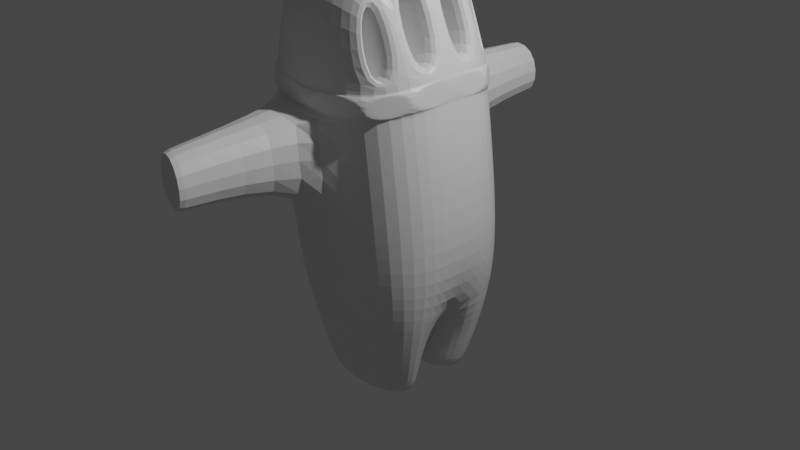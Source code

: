 # Source: Charachterwitharms.blend  (saved by Blender 2.93.21; exported with 4.5.12 LTS)
import bpy
from mathutils import Matrix  # noqa: F401  (used for matrix-valued properties, if any)

bpy.ops.wm.read_factory_settings(use_empty=True)
scene = bpy.context.scene
scene.name = 'Scene'

# ---- collections
col_collection = bpy.data.collections.new('Collection'); scene.collection.children.link(col_collection)

# ---- materials (node trees are filled in below, after node groups)
mat_material = bpy.data.materials.new('Material')
mat_material.alpha_threshold = 0.0
mat_material.use_transparent_shadow = False
mat_material.line_color = (0.0, 0.0, 0.0, 1.0)

# ---- material node trees
mat_material.use_nodes = True; mat_material.node_tree.nodes.clear()
_N = mat_material.node_tree.nodes; _L = mat_material.node_tree.links
n0 = _N.new('ShaderNodeOutputMaterial'); n0.name = 'Material Output'; n0.location = (300, 300)
n1 = _N.new('ShaderNodeBsdfPrincipled'); n1.name = 'Principled BSDF'; n1.location = (10, 300)
n1.distribution = 'GGX'
n1.subsurface_method = 'BURLEY'
n1.inputs[2].default_value = 0.4
n1.inputs[3].default_value = 1.45
n1.inputs[27].default_value = (0.0, 0.0, 0.0, 1.0)
n1.inputs[28].default_value = 1.0
_L.new(n1.outputs[0], n0.inputs[0])
n0.is_active_output = True

# ---- world
world_world = bpy.data.worlds.new('World'); scene.world = world_world
world_world.use_nodes = True; world_world.node_tree.nodes.clear()
_N = world_world.node_tree.nodes; _L = world_world.node_tree.links
n0 = _N.new('ShaderNodeOutputWorld'); n0.name = 'World Output'; n0.location = (300, 300)
n1 = _N.new('ShaderNodeBackground'); n1.name = 'Background'; n1.location = (10, 300)
n1.inputs[0].default_value = (0.05088, 0.05088, 0.05088, 1.0)
_L.new(n1.outputs[0], n0.inputs[0])
n0.is_active_output = True
world_world.color = (0.05088, 0.05088, 0.05088)
world_world.use_sun_shadow = False
world_world.sun_shadow_jitter_overblur = 0.0

# ---- cameras
cam_camera = bpy.data.cameras.new('Camera')
cam_camera.clip_end = 100.0
cam_camera.ortho_scale = 7.314

# ---- lights
light_light = bpy.data.lights.new('Light', 'POINT')
light_light.transmission_factor = 0.0
light_light.energy = 1000.0
light_light.shadow_soft_size = 0.1
light_light.shadow_maximum_resolution = 0.006
light_light.use_absolute_resolution = True

# ---- meshes
me_cube = bpy.data.meshes.new('Cube')
me_cube.from_pydata([(0.2435, 0.6783, 2.382), (0.6121, 0.7843, -0.6451), (0.2435, -0.8217, 2.382), (0.6121, -0.7845, -0.6451), (-0.7565, 0.6783, 2.382), (-0.6406, 0.7843, -0.6451), (-0.7565, -0.8217, 2.382), (-0.6406, -0.7845, -0.6451), (-0.782, -3.895e-05, -0.7249), (0.3478, -0.0377, 2.735), (-0.9856, -0.0377, 2.735), (0.7665, -3.896e-05, -0.7249), (0.5599, 0.8147, 0.567), (-0.6694, -2.344, 0.6776), (0.5599, -0.8519, 0.567), (-0.6799, 2.258, 0.666), (0.8821, -0.007811, 0.5963), (-1.118, -0.007811, 0.5963), (-0.4652, -0.1515, -1.543), (0.4652, -0.1515, -1.543), (0.4652, -0.5886, -1.543), (-0.4652, -0.5886, -1.543), (-0.4652, 0.5886, -1.543), (0.4652, 0.5886, -1.543), (0.4652, 0.1515, -1.543), (-0.4652, 0.1515, -1.543), (0.3187, -0.1973, -1.697), (-0.3187, -0.1973, -1.697), (-0.3187, -0.4907, -1.697), (0.3187, -0.4907, -1.697), (0.3187, 0.4907, -1.697), (-0.3187, 0.4907, -1.697), (-0.3187, 0.1973, -1.697), (0.3187, 0.1973, -1.697), (-0.8977, -0.4567, -0.6497), (-0.01425, 0.9007, -0.6451), (0.6144, 0.8247, -0.1434), (-0.8281, -0.8711, 1.604), (0.6144, -0.8297, -0.1434), (-0.7088, 0.8247, -0.1434), (-0.2634, -0.887, 2.525), (0.3416, -0.5232, 2.644), (-0.01425, -0.9008, -0.6451), (-0.9346, 0.4136, 2.644), (-0.2634, 0.7225, 2.525), (0.8705, 0.4566, -0.6497), (-0.8977, 0.4566, -0.6497), (0.3416, 0.4136, 2.644), (-0.9346, -0.5232, 2.644), (0.8705, -0.4567, -0.6497), (0.9338, -0.001143, -0.1443), (-0.001056, -5.289e-06, -0.9293), (-1.03, -0.001143, -0.1443), (-0.3539, -0.04329, 3.11), (0.4482, 0.767, 1.604), (-0.7088, -0.8297, -0.1434), (0.4482, -0.8711, 1.604), (-0.8281, 0.767, 1.604), (0.7346, -0.02278, 1.717), (-1.182, -0.02278, 1.717), (-1.072, -0.491, 0.5853), (0.8446, 0.4673, 0.5853), (-0.2107, 2.344, 0.6609), (0.8446, -0.491, 0.5853), (-1.072, 0.4673, 0.5853), (-0.2226, -2.428, 0.6728), (0.0, -0.06952, -1.543), (-0.6397, -0.37, -1.543), (0.6397, -0.37, -1.543), (0.0, -0.6705, -1.543), (-0.5625, -0.1435, -1.161), (0.5608, -0.1435, -1.161), (0.544, -0.6865, -1.15), (-0.5476, -0.6865, -1.15), (0.0, 0.6705, -1.543), (-0.6397, 0.37, -1.543), (0.6397, 0.37, -1.543), (7.451e-09, 0.06952, -1.543), (-0.5476, 0.6865, -1.15), (0.544, 0.6865, -1.15), (0.5608, 0.1435, -1.161), (-0.5625, 0.1435, -1.161), (2.794e-09, -0.1652, -1.693), (-0.3885, -0.344, -1.693), (0.3885, -0.344, -1.693), (5.122e-09, -0.5229, -1.693), (2.794e-09, 0.5229, -1.693), (-0.3885, 0.344, -1.693), (0.3885, 0.344, -1.693), (-5.122e-09, 0.1652, -1.693), (-0.4118, -0.5374, -1.69), (0.4118, -0.5374, -1.69), (-0.4118, -0.1572, -1.69), (0.4118, 0.1572, -1.69), (0.4118, 0.5374, -1.69), (-0.4118, 0.5374, -1.69), (0.4118, -0.1572, -1.69), (-0.4118, 0.1572, -1.69), (-0.3268, -0.5371, 2.996), (-0.1834, -0.9991, 1.599), (-1.129, 0.4422, 1.677), (-0.5666, -0.3473, -1.69), (0.7072, -0.5107, 1.677), (-0.1834, 0.879, 1.599), (0.7072, 0.4422, 1.677), (-2.794e-09, -0.6088, -1.69), (-1.129, -0.5107, 1.677), (-0.3268, 0.4104, 2.996), (-0.9963, -0.4776, -0.1422), (0.9005, 0.4743, -0.1422), (-0.04685, 0.9483, -0.1443), (0.9005, -0.4776, -0.1422), (-0.9963, 0.4743, -0.1422), (-0.04685, -0.954, -0.1443), (-0.000264, -0.05074, -1.18), (0.7528, -0.4186, -1.151), (-0.001782, -0.7857, -1.15), (-0.7561, -0.4186, -1.151), (-0.001782, 0.7856, -1.15), (0.7528, 0.4185, -1.151), (-0.000264, 0.05074, -1.18), (-0.7561, 0.4185, -1.151), (1.397e-09, -0.344, -1.685), (1.024e-08, 0.344, -1.685), (0.5666, 0.3473, -1.69), (2.794e-09, 0.6088, -1.69), (0.5666, -0.3473, -1.69), (-1.397e-09, 0.08571, -1.69), (6.985e-09, -0.08571, -1.69), (-0.5666, 0.3473, -1.69), (0.6772, -0.1642, 1.837), (0.3961, -0.175, 2.576), (0.3938, -0.3821, 2.538), (0.6652, -0.3729, 1.82), (0.5839, -0.63, 1.788), (0.3511, -0.6334, 2.385), (0.3407, -0.7115, 2.329), (0.4856, -0.7444, 1.76), (0.4935, 0.6387, 1.762), (0.3466, 0.5762, 2.333), (0.3518, 0.5296, 2.368), (0.5767, 0.5505, 1.786), (0.6657, 0.2985, 1.821), (0.3942, 0.2772, 2.539), (0.3965, 0.1042, 2.573), (0.6765, 0.115, 1.836), (-0.1687, -0.184, 2.367), (0.1124, -0.1732, 1.627), (0.1004, -0.3819, 1.61), (-0.171, -0.3911, 2.328), (-0.2137, -0.6424, 2.176), (0.01911, -0.639, 1.578), (-0.07918, -0.7534, 1.55), (-0.2241, -0.7205, 2.119), (-0.2182, 0.5672, 2.123), (-0.07127, 0.6297, 1.552), (0.01187, 0.5415, 1.576), (-0.213, 0.5206, 2.158), (-0.1706, 0.2682, 2.329), (0.1009, 0.2895, 1.611), (0.1117, 0.106, 1.627), (-0.1683, 0.09518, 2.364), (-0.04617, -0.1821, 2.412), (0.235, -0.1712, 1.673), (0.2229, -0.3799, 1.656), (-0.04841, -0.3892, 2.373), (-0.09109, -0.6404, 2.221), (0.1417, -0.6371, 1.624), (0.0434, -0.7514, 1.595), (-0.1015, -0.7185, 2.165), (-0.09559, 0.5691, 2.168), (0.0513, 0.6317, 1.597), (0.1344, 0.5434, 1.622), (-0.09046, 0.5226, 2.203), (-0.04801, 0.2702, 2.374), (0.2234, 0.2915, 1.657), (0.2343, 0.1079, 1.672), (-0.04574, 0.09713, 2.409), (-0.7004, -2.354, 1.269), (0.4721, 0.7773, 1.382), (0.4721, -0.867, 1.382), (-0.7124, 2.23, 1.281), (0.7662, -0.01957, 1.477), (-1.168, -0.01957, 1.477), (-0.268, -2.44, 1.265), (-1.117, 0.4476, 1.443), (0.7366, -0.5065, 1.443), (-0.2576, 2.309, 1.277), (0.7366, 0.4476, 1.443), (-1.117, -0.5065, 1.443), (-0.8164, -0.867, 1.382), (-0.8281, -0.8711, 1.604), (0.4482, -0.8711, 1.604), (-0.1834, -0.9991, 1.599), (-0.1663, -0.9949, 1.376), (-1.182, -0.02278, 1.717), (-1.129, 0.4422, 1.677), (-0.8281, 0.767, 1.604), (-1.117, 0.4476, 1.443), (0.7346, -0.02278, 1.717), (0.7072, -0.5107, 1.677), (0.7366, -0.5065, 1.443), (-0.1834, 0.879, 1.599), (0.4482, 0.767, 1.604), (-0.1663, 0.8914, 1.376), (0.7072, 0.4422, 1.677), (0.7366, 0.4476, 1.443), (-1.129, -0.5107, 1.677), (-1.117, -0.5065, 1.443), (0.4721, 0.7773, 1.382), (0.4721, -0.867, 1.382), (-0.8164, 0.7773, 1.382), (0.7662, -0.01957, 1.477), (-1.168, -0.01957, 1.477), (0.4721, -0.867, 1.382), (0.4482, -0.8711, 1.604), (-0.1834, -0.9991, 1.599), (-0.1663, -0.9949, 1.376), (-0.1663, -0.9949, 1.376), (-0.1834, -0.9991, 1.599), (-0.8281, -0.8711, 1.604), (-0.8164, -0.867, 1.382), (-1.168, -0.01957, 1.477), (-1.182, -0.02278, 1.717), (-1.129, 0.4422, 1.677), (-1.117, 0.4476, 1.443), (-1.117, 0.4476, 1.443), (-1.129, 0.4422, 1.677), (-0.8281, 0.767, 1.604), (-0.8164, 0.7773, 1.382), (0.7662, -0.01957, 1.477), (0.7346, -0.02278, 1.717), (0.7072, -0.5107, 1.677), (0.7366, -0.5065, 1.443), (0.7366, -0.5065, 1.443), (0.7072, -0.5107, 1.677), (0.4482, -0.8711, 1.604), (0.4721, -0.867, 1.382), (-0.8164, 0.7773, 1.382), (-0.8281, 0.767, 1.604), (-0.1834, 0.879, 1.599), (-0.1663, 0.8914, 1.376), (-0.1663, 0.8914, 1.376), (-0.1834, 0.879, 1.599), (0.4482, 0.767, 1.604), (0.4721, 0.7773, 1.382), (0.4721, 0.7773, 1.382), (0.4482, 0.767, 1.604), (0.7072, 0.4422, 1.677), (0.7366, 0.4476, 1.443), (0.7366, 0.4476, 1.443), (0.7072, 0.4422, 1.677), (0.7346, -0.02278, 1.717), (0.7662, -0.01957, 1.477), (-0.8164, -0.867, 1.382), (-0.8281, -0.8711, 1.604), (-1.129, -0.5107, 1.677), (-1.117, -0.5065, 1.443), (-1.117, -0.5065, 1.443), (-1.129, -0.5107, 1.677), (-1.182, -0.02278, 1.717), (-1.168, -0.01957, 1.477), (-0.104, -0.9796, 0.5597), (-0.7734, -0.8519, 0.567), (-0.8164, -0.867, 1.382), (-0.1663, -0.9949, 1.376), (-0.2047, -2.336, 0.6756), (-0.6515, -2.252, 0.6805), (-0.6825, -2.262, 1.272), (-0.2501, -2.348, 1.268), (-0.8164, 0.7773, 1.382), (-0.7734, 0.8147, 0.567), (-0.104, 0.9371, 0.5597), (-0.1663, 0.8914, 1.376), (-0.7124, 2.23, 1.281), (-0.6799, 2.258, 0.666), (-0.2107, 2.344, 0.6609), (-0.2576, 2.309, 1.277), (-0.72, 2.273, 1.282), (-0.6875, 2.3, 0.6677), (-0.2183, 2.387, 0.6626), (-0.2653, 2.352, 1.279)], [], [(9, 53, 98, 41), (53, 10, 48, 98), (98, 48, 6, 40), (41, 98, 40, 2), (189, 264, 190, 208), (56, 2, 40, 99), (99, 40, 6, 37), (103, 54, 203, 202), (270, 185, 198, 211), (59, 10, 43, 100), (100, 43, 4, 57), (183, 189, 208, 213), (21, 67, 101, 90), (67, 18, 92, 101), (101, 92, 27, 83), (90, 101, 83, 28), (186, 182, 212, 201), (139, 140, 157, 154), (132, 133, 148, 149), (99, 37, 191, 193), (57, 103, 202, 197), (57, 4, 44, 103), (103, 44, 0, 54), (180, 186, 201, 210), (106, 59, 195, 207), (145, 142, 159, 160), (135, 136, 153, 150), (273, 270, 211, 204), (20, 69, 105, 91), (69, 21, 90, 105), (105, 90, 28, 85), (91, 105, 85, 29), (56, 99, 193, 192), (37, 6, 48, 106), (106, 48, 10, 59), (104, 58, 199, 205), (0, 44, 107, 47), (44, 4, 43, 107), (107, 43, 10, 53), (47, 107, 53, 9), (7, 55, 108, 34), (55, 263, 60, 108), (108, 60, 17, 52), (34, 108, 52, 8), (1, 36, 109, 45), (36, 12, 61, 109), (109, 61, 16, 50), (45, 109, 50, 11), (5, 39, 110, 35), (39, 271, 272, 110), (110, 272, 12, 36), (35, 110, 36, 1), (11, 50, 111, 49), (50, 16, 63, 111), (111, 63, 14, 38), (49, 111, 38, 3), (8, 52, 112, 46), (52, 17, 64, 112), (112, 64, 271, 39), (46, 112, 39, 5), (3, 38, 113, 42), (38, 14, 262, 113), (113, 262, 263, 55), (42, 113, 55, 7), (8, 51, 114, 70), (51, 11, 71, 114), (114, 71, 19, 66), (70, 114, 66, 18), (11, 49, 115, 71), (49, 3, 72, 115), (115, 72, 20, 68), (71, 115, 68, 19), (3, 42, 116, 72), (42, 7, 73, 116), (116, 73, 21, 69), (72, 116, 69, 20), (7, 34, 117, 73), (34, 8, 70, 117), (117, 70, 18, 67), (73, 117, 67, 21), (5, 35, 118, 78), (35, 1, 79, 118), (118, 79, 23, 74), (78, 118, 74, 22), (1, 45, 119, 79), (45, 11, 80, 119), (119, 80, 24, 76), (79, 119, 76, 23), (11, 51, 120, 80), (51, 8, 81, 120), (120, 81, 25, 77), (80, 120, 77, 24), (8, 46, 121, 81), (46, 5, 78, 121), (121, 78, 22, 75), (81, 121, 75, 25), (27, 82, 122, 83), (82, 26, 84, 122), (122, 84, 29, 85), (83, 122, 85, 28), (31, 86, 123, 87), (86, 30, 88, 123), (123, 88, 33, 89), (87, 123, 89, 32), (23, 76, 124, 94), (76, 24, 93, 124), (124, 93, 33, 88), (94, 124, 88, 30), (22, 74, 125, 95), (74, 23, 94, 125), (125, 94, 30, 86), (95, 125, 86, 31), (19, 68, 126, 96), (68, 20, 91, 126), (126, 91, 29, 84), (96, 126, 84, 26), (24, 77, 127, 93), (77, 25, 97, 127), (127, 97, 32, 89), (93, 127, 89, 33), (18, 66, 128, 92), (66, 19, 96, 128), (128, 96, 26, 82), (92, 128, 82, 27), (25, 75, 129, 97), (75, 22, 95, 129), (129, 95, 31, 87), (97, 129, 87, 32), (58, 9, 131, 130), (9, 41, 132, 131), (41, 102, 133, 132), (102, 58, 130, 133), (102, 41, 135, 134), (41, 2, 136, 135), (2, 56, 137, 136), (56, 102, 134, 137), (54, 0, 139, 138), (0, 47, 140, 139), (47, 104, 141, 140), (104, 54, 138, 141), (104, 47, 143, 142), (47, 9, 144, 143), (9, 58, 145, 144), (58, 104, 142, 145), (156, 155, 171, 172), (148, 147, 163, 164), (155, 154, 170, 171), (161, 160, 176, 177), (136, 137, 152, 153), (143, 144, 161, 158), (140, 141, 156, 157), (144, 145, 160, 161), (130, 131, 146, 147), (134, 135, 150, 151), (133, 130, 147, 148), (138, 139, 154, 155), (137, 134, 151, 152), (142, 143, 158, 159), (131, 132, 149, 146), (141, 138, 155, 156), (163, 162, 165, 164), (167, 166, 169, 168), (171, 170, 173, 172), (175, 174, 177, 176), (146, 149, 165, 162), (154, 157, 173, 170), (149, 148, 164, 165), (157, 156, 172, 173), (151, 150, 166, 167), (159, 158, 174, 175), (152, 151, 167, 168), (160, 159, 175, 176), (150, 153, 169, 166), (158, 161, 177, 174), (153, 152, 168, 169), (147, 146, 162, 163), (60, 189, 183, 17), (263, 264, 189, 60), (61, 188, 182, 16), (12, 179, 188, 61), (272, 273, 179, 12), (181, 187, 277, 274), (63, 186, 180, 14), (16, 182, 186, 63), (64, 185, 270, 271), (17, 183, 185, 64), (65, 184, 269, 266), (14, 180, 265, 262), (214, 215, 216, 217), (218, 219, 220, 221), (222, 223, 224, 225), (226, 227, 228, 229), (230, 231, 232, 233), (234, 235, 236, 237), (238, 239, 240, 241), (242, 243, 244, 245), (246, 247, 248, 249), (250, 251, 252, 253), (254, 255, 256, 257), (258, 259, 260, 261), (59, 100, 196, 195), (185, 183, 213, 198), (182, 188, 206, 212), (58, 102, 200, 199), (264, 265, 194, 190), (54, 104, 205, 203), (188, 179, 209, 206), (37, 106, 207, 191), (100, 57, 197, 196), (265, 180, 210, 194), (179, 273, 204, 209), (102, 56, 192, 200), (210, 192, 215, 214), (192, 193, 216, 215), (193, 194, 217, 216), (194, 210, 214, 217), (194, 193, 219, 218), (193, 191, 220, 219), (191, 190, 221, 220), (190, 194, 218, 221), (213, 195, 223, 222), (195, 196, 224, 223), (196, 198, 225, 224), (198, 213, 222, 225), (198, 196, 227, 226), (196, 197, 228, 227), (197, 211, 229, 228), (211, 198, 226, 229), (212, 199, 231, 230), (199, 200, 232, 231), (200, 201, 233, 232), (201, 212, 230, 233), (201, 200, 235, 234), (200, 192, 236, 235), (192, 210, 237, 236), (210, 201, 234, 237), (211, 197, 239, 238), (197, 202, 240, 239), (202, 204, 241, 240), (204, 211, 238, 241), (204, 202, 243, 242), (202, 203, 244, 243), (203, 209, 245, 244), (209, 204, 242, 245), (209, 203, 247, 246), (203, 205, 248, 247), (205, 206, 249, 248), (206, 209, 246, 249), (206, 205, 251, 250), (205, 199, 252, 251), (199, 212, 253, 252), (212, 206, 250, 253), (190, 191, 255, 254), (191, 207, 256, 255), (207, 208, 257, 256), (208, 190, 254, 257), (208, 207, 259, 258), (207, 195, 260, 259), (195, 213, 261, 260), (213, 208, 258, 261), (65, 13, 263, 262), (13, 178, 264, 263), (184, 65, 262, 265), (178, 184, 265, 264), (266, 269, 268, 267), (13, 65, 266, 267), (184, 178, 268, 269), (178, 13, 267, 268), (181, 15, 271, 270), (15, 62, 272, 271), (62, 187, 273, 272), (187, 181, 270, 273), (277, 276, 280, 281), (62, 15, 275, 276), (187, 62, 276, 277), (15, 181, 274, 275), (279, 278, 281, 280), (275, 274, 278, 279), (274, 277, 281, 278), (276, 275, 279, 280)])
_uv = me_cube.uv_layers.new(name='UVMap')
_uv.uv.foreach_set('vector', [0.6337, 0.625, 0.7511, 0.625, 0.7509, 0.6875, 0.633, 0.6879, 0.7511, 0.625, 0.875, 0.625, 0.875, 0.6875, 0.7509, 0.6875, 0.7509, 0.6875, 0.875, 0.6875, 0.875, 0.75, 0.75, 0.75, 0.633, 0.6879, 0.7509, 0.6875, 0.75, 0.75, 0.625, 0.75, 0.5116, 0.0625, 0.5049, 0.0, 0.5049, 0.0, 0.5116, 0.0625, 0.5293, 0.7691, 0.625, 0.75, 0.625, 0.875, 0.5286, 0.8772, 0.5286, 0.8772, 0.625, 0.875, 0.625, 1.0, 0.5261, 1.0, 0.5291, 0.375, 0.5293, 0.4809, 0.5293, 0.4809, 0.5291, 0.375, 0.5124, 0.2695, 0.5124, 0.1898, 0.5124, 0.1898, 0.5124, 0.2695, 0.5291, 0.125, 0.625, 0.125, 0.625, 0.1875, 0.5291, 0.1897, 0.5291, 0.1897, 0.625, 0.1875, 0.625, 0.25, 0.5291, 0.2691, 0.5124, 0.125, 0.5116, 0.0625, 0.5116, 0.0625, 0.5124, 0.125, 0.1718, 0.7241, 0.1424, 0.6875, 0.1481, 0.6875, 0.176, 0.7216, 0.1424, 0.6875, 0.1718, 0.6509, 0.176, 0.6534, 0.1481, 0.6875, 0.1481, 0.6875, 0.176, 0.6534, 0.1921, 0.6608, 0.1794, 0.6875, 0.176, 0.7216, 0.1481, 0.6875, 0.1794, 0.6875, 0.1921, 0.7142, 0.5132, 0.6898, 0.5133, 0.625, 0.5133, 0.625, 0.5132, 0.6898, 0.61, 0.5255, 0.6116, 0.5345, 0.6116, 0.5345, 0.61, 0.5255, 0.6193, 0.67, 0.5438, 0.671, 0.5438, 0.671, 0.6193, 0.67, 0.5286, 0.8772, 0.5261, 1.0, 0.5261, 1.0, 0.5286, 0.8772, 0.5291, 0.2691, 0.5291, 0.375, 0.5291, 0.375, 0.5291, 0.2691, 0.5291, 0.2691, 0.625, 0.25, 0.625, 0.375, 0.5291, 0.375, 0.5291, 0.375, 0.625, 0.375, 0.625, 0.5, 0.5293, 0.4809, 0.5126, 0.7695, 0.5132, 0.6898, 0.5132, 0.6898, 0.5126, 0.7695, 0.5286, 0.0625, 0.5291, 0.125, 0.5291, 0.125, 0.5286, 0.0625, 0.5437, 0.6056, 0.5438, 0.58, 0.5438, 0.58, 0.5437, 0.6056, 0.6128, 0.7129, 0.6103, 0.7273, 0.6103, 0.7273, 0.6128, 0.7129, 0.5124, 0.375, 0.5124, 0.2695, 0.5124, 0.2695, 0.5124, 0.375, 0.3282, 0.7241, 0.25, 0.7378, 0.25, 0.7345, 0.324, 0.7216, 0.25, 0.7378, 0.1718, 0.7241, 0.176, 0.7216, 0.25, 0.7345, 0.25, 0.7345, 0.176, 0.7216, 0.1921, 0.7142, 0.25, 0.72, 0.324, 0.7216, 0.25, 0.7345, 0.25, 0.72, 0.3079, 0.7142, 0.5293, 0.7691, 0.5286, 0.8772, 0.5286, 0.8772, 0.5293, 0.7691, 0.5261, 0.0, 0.625, 0.0, 0.625, 0.0625, 0.5286, 0.0625, 0.5286, 0.0625, 0.625, 0.0625, 0.625, 0.125, 0.5291, 0.125, 0.53, 0.5603, 0.5302, 0.625, 0.5302, 0.625, 0.53, 0.5603, 0.625, 0.5, 0.75, 0.5, 0.7509, 0.5625, 0.633, 0.5621, 0.75, 0.5, 0.875, 0.5, 0.875, 0.5625, 0.7509, 0.5625, 0.7509, 0.5625, 0.875, 0.5625, 0.875, 0.625, 0.7511, 0.625, 0.633, 0.5621, 0.7509, 0.5625, 0.7511, 0.625, 0.6337, 0.625, 0.375, 0.0, 0.4011, 0.0, 0.4036, 0.0625, 0.375, 0.0625, 0.4011, 0.0, 0.4271, 0.0, 0.4494, 0.0625, 0.4036, 0.0625, 0.4036, 0.0625, 0.4494, 0.0625, 0.4514, 0.125, 0.4041, 0.125, 0.375, 0.0625, 0.4036, 0.0625, 0.4041, 0.125, 0.375, 0.125, 0.375, 0.5, 0.4042, 0.4809, 0.4044, 0.5603, 0.378, 0.5621, 0.4042, 0.4809, 0.4514, 0.4792, 0.4514, 0.5599, 0.4044, 0.5603, 0.4044, 0.5603, 0.4514, 0.5599, 0.4514, 0.625, 0.4031, 0.625, 0.378, 0.5621, 0.4044, 0.5603, 0.4031, 0.625, 0.3559, 0.625, 0.375, 0.25, 0.4041, 0.2691, 0.4041, 0.375, 0.375, 0.375, 0.4041, 0.2691, 0.4514, 0.2708, 0.4514, 0.375, 0.4041, 0.375, 0.4041, 0.375, 0.4514, 0.375, 0.4514, 0.4792, 0.4042, 0.4809, 0.375, 0.375, 0.4041, 0.375, 0.4042, 0.4809, 0.375, 0.5, 0.3559, 0.625, 0.4031, 0.625, 0.4044, 0.6897, 0.378, 0.6879, 0.4031, 0.625, 0.4514, 0.625, 0.4514, 0.6901, 0.4044, 0.6897, 0.4044, 0.6897, 0.4514, 0.6901, 0.4514, 0.7708, 0.4042, 0.7691, 0.378, 0.6879, 0.4044, 0.6897, 0.4042, 0.7691, 0.375, 0.75, 0.375, 0.125, 0.4041, 0.125, 0.4041, 0.1897, 0.375, 0.1875, 0.4041, 0.125, 0.4514, 0.125, 0.4514, 0.1901, 0.4041, 0.1897, 0.4041, 0.1897, 0.4514, 0.1901, 0.4514, 0.2708, 0.4041, 0.2691, 0.375, 0.1875, 0.4041, 0.1897, 0.4041, 0.2691, 0.375, 0.25, 0.375, 0.75, 0.4042, 0.7691, 0.4036, 0.8772, 0.375, 0.875, 0.4042, 0.7691, 0.4514, 0.7708, 0.4494, 0.8776, 0.4036, 0.8772, 0.4036, 0.8772, 0.4494, 0.8776, 0.4271, 1.0, 0.4011, 1.0, 0.375, 0.875, 0.4036, 0.8772, 0.4011, 1.0, 0.375, 1.0, 0.125, 0.625, 0.2487, 0.625, 0.2497, 0.6334, 0.1661, 0.647, 0.2487, 0.625, 0.3559, 0.625, 0.3327, 0.647, 0.2497, 0.6334, 0.2497, 0.6334, 0.3327, 0.647, 0.3282, 0.6509, 0.25, 0.6372, 0.1661, 0.647, 0.2497, 0.6334, 0.25, 0.6372, 0.1718, 0.6509, 0.3559, 0.625, 0.378, 0.6879, 0.3625, 0.6875, 0.3327, 0.647, 0.378, 0.6879, 0.375, 0.75, 0.334, 0.728, 0.3625, 0.6875, 0.3625, 0.6875, 0.334, 0.728, 0.3282, 0.7241, 0.3576, 0.6875, 0.3327, 0.647, 0.3625, 0.6875, 0.3576, 0.6875, 0.3282, 0.6509, 0.375, 0.75, 0.25, 0.75, 0.25, 0.7416, 0.334, 0.728, 0.25, 0.75, 0.125, 0.75, 0.1661, 0.728, 0.25, 0.7416, 0.25, 0.7416, 0.1661, 0.728, 0.1718, 0.7241, 0.25, 0.7378, 0.334, 0.728, 0.25, 0.7416, 0.25, 0.7378, 0.3282, 0.7241, 0.125, 0.75, 0.125, 0.6875, 0.1377, 0.6875, 0.1661, 0.728, 0.125, 0.6875, 0.125, 0.625, 0.1661, 0.647, 0.1377, 0.6875, 0.1377, 0.6875, 0.1661, 0.647, 0.1718, 0.6509, 0.1424, 0.6875, 0.1661, 0.728, 0.1377, 0.6875, 0.1424, 0.6875, 0.1718, 0.7241, 0.125, 0.5, 0.25, 0.5, 0.25, 0.5084, 0.1661, 0.522, 0.25, 0.5, 0.375, 0.5, 0.334, 0.522, 0.25, 0.5084, 0.25, 0.5084, 0.334, 0.522, 0.3282, 0.5259, 0.25, 0.5122, 0.1661, 0.522, 0.25, 0.5084, 0.25, 0.5122, 0.1718, 0.5259, 0.375, 0.5, 0.378, 0.5621, 0.3625, 0.5625, 0.334, 0.522, 0.378, 0.5621, 0.3559, 0.625, 0.3327, 0.603, 0.3625, 0.5625, 0.3625, 0.5625, 0.3327, 0.603, 0.3282, 0.5991, 0.3576, 0.5625, 0.334, 0.522, 0.3625, 0.5625, 0.3576, 0.5625, 0.3282, 0.5259, 0.3559, 0.625, 0.2487, 0.625, 0.2497, 0.6166, 0.3327, 0.603, 0.2487, 0.625, 0.125, 0.625, 0.1661, 0.603, 0.2497, 0.6166, 0.2497, 0.6166, 0.1661, 0.603, 0.1718, 0.5991, 0.25, 0.6128, 0.3327, 0.603, 0.2497, 0.6166, 0.25, 0.6128, 0.3282, 0.5991, 0.125, 0.625, 0.125, 0.5625, 0.1377, 0.5625, 0.1661, 0.603, 0.125, 0.5625, 0.125, 0.5, 0.1661, 0.522, 0.1377, 0.5625, 0.1377, 0.5625, 0.1661, 0.522, 0.1718, 0.5259, 0.1424, 0.5625, 0.1661, 0.603, 0.1377, 0.5625, 0.1424, 0.5625, 0.1718, 0.5991, 0.1921, 0.6608, 0.25, 0.655, 0.25, 0.6875, 0.1794, 0.6875, 0.25, 0.655, 0.3079, 0.6608, 0.3206, 0.6875, 0.25, 0.6875, 0.25, 0.6875, 0.3206, 0.6875, 0.3079, 0.7142, 0.25, 0.72, 0.1794, 0.6875, 0.25, 0.6875, 0.25, 0.72, 0.1921, 0.7142, 0.1921, 0.5358, 0.25, 0.53, 0.25, 0.5625, 0.1794, 0.5625, 0.25, 0.53, 0.3079, 0.5358, 0.3206, 0.5625, 0.25, 0.5625, 0.25, 0.5625, 0.3206, 0.5625, 0.3079, 0.5892, 0.25, 0.595, 0.1794, 0.5625, 0.25, 0.5625, 0.25, 0.595, 0.1921, 0.5892, 0.3282, 0.5259, 0.3576, 0.5625, 0.3519, 0.5625, 0.324, 0.5284, 0.3576, 0.5625, 0.3282, 0.5991, 0.324, 0.5966, 0.3519, 0.5625, 0.3519, 0.5625, 0.324, 0.5966, 0.3079, 0.5892, 0.3206, 0.5625, 0.324, 0.5284, 0.3519, 0.5625, 0.3206, 0.5625, 0.3079, 0.5358, 0.1718, 0.5259, 0.25, 0.5122, 0.25, 0.5155, 0.176, 0.5284, 0.25, 0.5122, 0.3282, 0.5259, 0.324, 0.5284, 0.25, 0.5155, 0.25, 0.5155, 0.324, 0.5284, 0.3079, 0.5358, 0.25, 0.53, 0.176, 0.5284, 0.25, 0.5155, 0.25, 0.53, 0.1921, 0.5358, 0.3282, 0.6509, 0.3576, 0.6875, 0.3519, 0.6875, 0.324, 0.6534, 0.3576, 0.6875, 0.3282, 0.7241, 0.324, 0.7216, 0.3519, 0.6875, 0.3519, 0.6875, 0.324, 0.7216, 0.3079, 0.7142, 0.3206, 0.6875, 0.324, 0.6534, 0.3519, 0.6875, 0.3206, 0.6875, 0.3079, 0.6608, 0.3282, 0.5991, 0.25, 0.6128, 0.25, 0.6095, 0.324, 0.5966, 0.25, 0.6128, 0.1718, 0.5991, 0.176, 0.5966, 0.25, 0.6095, 0.25, 0.6095, 0.176, 0.5966, 0.1921, 0.5892, 0.25, 0.595, 0.324, 0.5966, 0.25, 0.6095, 0.25, 0.595, 0.3079, 0.5892, 0.1718, 0.6509, 0.25, 0.6372, 0.25, 0.6405, 0.176, 0.6534, 0.25, 0.6372, 0.3282, 0.6509, 0.324, 0.6534, 0.25, 0.6405, 0.25, 0.6405, 0.324, 0.6534, 0.3079, 0.6608, 0.25, 0.655, 0.176, 0.6534, 0.25, 0.6405, 0.25, 0.655, 0.1921, 0.6608, 0.1718, 0.5991, 0.1424, 0.5625, 0.1481, 0.5625, 0.176, 0.5966, 0.1424, 0.5625, 0.1718, 0.5259, 0.176, 0.5284, 0.1481, 0.5625, 0.1481, 0.5625, 0.176, 0.5284, 0.1921, 0.5358, 0.1794, 0.5625, 0.176, 0.5966, 0.1481, 0.5625, 0.1794, 0.5625, 0.1921, 0.5892, 0.5302, 0.625, 0.6337, 0.625, 0.6198, 0.6431, 0.5437, 0.6434, 0.6337, 0.625, 0.633, 0.6879, 0.6193, 0.67, 0.6198, 0.6431, 0.633, 0.6879, 0.53, 0.6897, 0.5438, 0.671, 0.6193, 0.67, 0.53, 0.6897, 0.5302, 0.625, 0.5437, 0.6434, 0.5438, 0.671, 0.53, 0.6897, 0.633, 0.6879, 0.6128, 0.7129, 0.5447, 0.7142, 0.633, 0.6879, 0.625, 0.75, 0.6103, 0.7273, 0.6128, 0.7129, 0.625, 0.75, 0.5293, 0.7691, 0.5451, 0.741, 0.6103, 0.7273, 0.5293, 0.7691, 0.53, 0.6897, 0.5447, 0.7142, 0.5451, 0.741, 0.5293, 0.4809, 0.625, 0.5, 0.61, 0.5255, 0.5451, 0.5108, 0.625, 0.5, 0.633, 0.5621, 0.6116, 0.5345, 0.61, 0.5255, 0.633, 0.5621, 0.53, 0.5603, 0.5447, 0.534, 0.6116, 0.5345, 0.53, 0.5603, 0.5293, 0.4809, 0.5451, 0.5108, 0.5447, 0.534, 0.53, 0.5603, 0.633, 0.5621, 0.6192, 0.5814, 0.5438, 0.58, 0.633, 0.5621, 0.6337, 0.625, 0.6197, 0.6055, 0.6192, 0.5814, 0.6337, 0.625, 0.5302, 0.625, 0.5437, 0.6056, 0.6197, 0.6055, 0.5302, 0.625, 0.53, 0.5603, 0.5438, 0.58, 0.5437, 0.6056, 0.5447, 0.534, 0.5451, 0.5108, 0.5451, 0.5108, 0.5447, 0.534, 0.5438, 0.671, 0.5437, 0.6434, 0.5437, 0.6434, 0.5438, 0.671, 0.5451, 0.5108, 0.61, 0.5255, 0.61, 0.5255, 0.5451, 0.5108, 0.6197, 0.6055, 0.5437, 0.6056, 0.5437, 0.6056, 0.6197, 0.6055, 0.6103, 0.7273, 0.5451, 0.741, 0.5451, 0.741, 0.6103, 0.7273, 0.6192, 0.5814, 0.6197, 0.6055, 0.6197, 0.6055, 0.6192, 0.5814, 0.6116, 0.5345, 0.5447, 0.534, 0.5447, 0.534, 0.6116, 0.5345, 0.6197, 0.6055, 0.5437, 0.6056, 0.5437, 0.6056, 0.6197, 0.6055, 0.5437, 0.6434, 0.6198, 0.6431, 0.6198, 0.6431, 0.5437, 0.6434, 0.5447, 0.7142, 0.6128, 0.7129, 0.6128, 0.7129, 0.5447, 0.7142, 0.5438, 0.671, 0.5437, 0.6434, 0.5437, 0.6434, 0.5438, 0.671, 0.5451, 0.5108, 0.61, 0.5255, 0.61, 0.5255, 0.5451, 0.5108, 0.5451, 0.741, 0.5447, 0.7142, 0.5447, 0.7142, 0.5451, 0.741, 0.5438, 0.58, 0.6192, 0.5814, 0.6192, 0.5814, 0.5438, 0.58, 0.6198, 0.6431, 0.6193, 0.67, 0.6193, 0.67, 0.6198, 0.6431, 0.5447, 0.534, 0.5451, 0.5108, 0.5451, 0.5108, 0.5447, 0.534, 0.5437, 0.6434, 0.6198, 0.6431, 0.6193, 0.67, 0.5438, 0.671, 0.5447, 0.7142, 0.6128, 0.7129, 0.6103, 0.7273, 0.5451, 0.741, 0.5451, 0.5108, 0.61, 0.5255, 0.6116, 0.5345, 0.5447, 0.534, 0.5438, 0.58, 0.6192, 0.5814, 0.6197, 0.6055, 0.5437, 0.6056, 0.6198, 0.6431, 0.6193, 0.67, 0.6193, 0.67, 0.6198, 0.6431, 0.61, 0.5255, 0.6116, 0.5345, 0.6116, 0.5345, 0.61, 0.5255, 0.6193, 0.67, 0.5438, 0.671, 0.5438, 0.671, 0.6193, 0.67, 0.6116, 0.5345, 0.5447, 0.534, 0.5447, 0.534, 0.6116, 0.5345, 0.5447, 0.7142, 0.6128, 0.7129, 0.6128, 0.7129, 0.5447, 0.7142, 0.5438, 0.58, 0.6192, 0.5814, 0.6192, 0.5814, 0.5438, 0.58, 0.5451, 0.741, 0.5447, 0.7142, 0.5447, 0.7142, 0.5451, 0.741, 0.5437, 0.6056, 0.5438, 0.58, 0.5438, 0.58, 0.5437, 0.6056, 0.6128, 0.7129, 0.6103, 0.7273, 0.6103, 0.7273, 0.6128, 0.7129, 0.6192, 0.5814, 0.6197, 0.6055, 0.6197, 0.6055, 0.6192, 0.5814, 0.6103, 0.7273, 0.5451, 0.741, 0.5451, 0.741, 0.6103, 0.7273, 0.5437, 0.6434, 0.6198, 0.6431, 0.6198, 0.6431, 0.5437, 0.6434, 0.4494, 0.0625, 0.5116, 0.0625, 0.5124, 0.125, 0.4514, 0.125, 0.4271, 0.0, 0.5049, 0.0, 0.5116, 0.0625, 0.4494, 0.0625, 0.4514, 0.5599, 0.5132, 0.5602, 0.5133, 0.625, 0.4514, 0.625, 0.4514, 0.4792, 0.5126, 0.4805, 0.5132, 0.5602, 0.4514, 0.5599, 0.4514, 0.375, 0.5124, 0.375, 0.5126, 0.4805, 0.4514, 0.4792, 0.505, 0.2856, 0.505, 0.3591, 0.505, 0.3591, 0.505, 0.2856, 0.4514, 0.6901, 0.5132, 0.6898, 0.5126, 0.7695, 0.4514, 0.7708, 0.4514, 0.625, 0.5133, 0.625, 0.5132, 0.6898, 0.4514, 0.6901, 0.4514, 0.1901, 0.5124, 0.1898, 0.5124, 0.2695, 0.4514, 0.2708, 0.4514, 0.125, 0.5124, 0.125, 0.5124, 0.1898, 0.4514, 0.1901, 0.4547, 0.8978, 0.5013, 0.8979, 0.5013, 0.8979, 0.4547, 0.8978, 0.4514, 0.7708, 0.5126, 0.7695, 0.5116, 0.8773, 0.4494, 0.8776, 0.5126, 0.7695, 0.5293, 0.7691, 0.5286, 0.8772, 0.5116, 0.8773, 0.5116, 0.8773, 0.5286, 0.8772, 0.5261, 1.0, 0.5049, 1.0, 0.5124, 0.125, 0.5291, 0.125, 0.5291, 0.1897, 0.5124, 0.1898, 0.5124, 0.1898, 0.5291, 0.1897, 0.5291, 0.2691, 0.5124, 0.2695, 0.5133, 0.625, 0.5302, 0.625, 0.53, 0.6897, 0.5132, 0.6898, 0.5132, 0.6898, 0.53, 0.6897, 0.5293, 0.7691, 0.5126, 0.7695, 0.5124, 0.2695, 0.5291, 0.2691, 0.5291, 0.375, 0.5124, 0.375, 0.5124, 0.375, 0.5291, 0.375, 0.5293, 0.4809, 0.5126, 0.4805, 0.5126, 0.4805, 0.5293, 0.4809, 0.53, 0.5603, 0.5132, 0.5602, 0.5132, 0.5602, 0.53, 0.5603, 0.5302, 0.625, 0.5133, 0.625, 0.5049, 0.0, 0.5261, 0.0, 0.5286, 0.0625, 0.5116, 0.0625, 0.5116, 0.0625, 0.5286, 0.0625, 0.5291, 0.125, 0.5124, 0.125, 0.5291, 0.125, 0.5291, 0.1897, 0.5291, 0.1897, 0.5291, 0.125, 0.5124, 0.1898, 0.5124, 0.125, 0.5124, 0.125, 0.5124, 0.1898, 0.5133, 0.625, 0.5132, 0.5602, 0.5132, 0.5602, 0.5133, 0.625, 0.5302, 0.625, 0.53, 0.6897, 0.53, 0.6897, 0.5302, 0.625, 0.5049, 1.0, 0.5116, 0.8773, 0.5116, 0.8773, 0.5049, 1.0, 0.5293, 0.4809, 0.53, 0.5603, 0.53, 0.5603, 0.5293, 0.4809, 0.5132, 0.5602, 0.5126, 0.4805, 0.5126, 0.4805, 0.5132, 0.5602, 0.5261, 0.0, 0.5286, 0.0625, 0.5286, 0.0625, 0.5261, 0.0, 0.5291, 0.1897, 0.5291, 0.2691, 0.5291, 0.2691, 0.5291, 0.1897, 0.5116, 0.8773, 0.5126, 0.7695, 0.5126, 0.7695, 0.5116, 0.8773, 0.5126, 0.4805, 0.5124, 0.375, 0.5124, 0.375, 0.5126, 0.4805, 0.53, 0.6897, 0.5293, 0.7691, 0.5293, 0.7691, 0.53, 0.6897, 0.5126, 0.7695, 0.5293, 0.7691, 0.5293, 0.7691, 0.5126, 0.7695, 0.5293, 0.7691, 0.5286, 0.8772, 0.5286, 0.8772, 0.5293, 0.7691, 0.5286, 0.8772, 0.5116, 0.8773, 0.5116, 0.8773, 0.5286, 0.8772, 0.5116, 0.8773, 0.5126, 0.7695, 0.5126, 0.7695, 0.5116, 0.8773, 0.5116, 0.8773, 0.5286, 0.8772, 0.5286, 0.8772, 0.5116, 0.8773, 0.5286, 0.8772, 0.5261, 1.0, 0.5261, 1.0, 0.5286, 0.8772, 0.5261, 1.0, 0.5049, 1.0, 0.5049, 1.0, 0.5261, 1.0, 0.5049, 1.0, 0.5116, 0.8773, 0.5116, 0.8773, 0.5049, 1.0, 0.5124, 0.125, 0.5291, 0.125, 0.5291, 0.125, 0.5124, 0.125, 0.5291, 0.125, 0.5291, 0.1897, 0.5291, 0.1897, 0.5291, 0.125, 0.5291, 0.1897, 0.5124, 0.1898, 0.5124, 0.1898, 0.5291, 0.1897, 0.5124, 0.1898, 0.5124, 0.125, 0.5124, 0.125, 0.5124, 0.1898, 0.5124, 0.1898, 0.5291, 0.1897, 0.5291, 0.1897, 0.5124, 0.1898, 0.5291, 0.1897, 0.5291, 0.2691, 0.5291, 0.2691, 0.5291, 0.1897, 0.5291, 0.2691, 0.5124, 0.2695, 0.5124, 0.2695, 0.5291, 0.2691, 0.5124, 0.2695, 0.5124, 0.1898, 0.5124, 0.1898, 0.5124, 0.2695, 0.5133, 0.625, 0.5302, 0.625, 0.5302, 0.625, 0.5133, 0.625, 0.5302, 0.625, 0.53, 0.6897, 0.53, 0.6897, 0.5302, 0.625, 0.53, 0.6897, 0.5132, 0.6898, 0.5132, 0.6898, 0.53, 0.6897, 0.5132, 0.6898, 0.5133, 0.625, 0.5133, 0.625, 0.5132, 0.6898, 0.5132, 0.6898, 0.53, 0.6897, 0.53, 0.6897, 0.5132, 0.6898, 0.53, 0.6897, 0.5293, 0.7691, 0.5293, 0.7691, 0.53, 0.6897, 0.5293, 0.7691, 0.5126, 0.7695, 0.5126, 0.7695, 0.5293, 0.7691, 0.5126, 0.7695, 0.5132, 0.6898, 0.5132, 0.6898, 0.5126, 0.7695, 0.5124, 0.2695, 0.5291, 0.2691, 0.5291, 0.2691, 0.5124, 0.2695, 0.5291, 0.2691, 0.5291, 0.375, 0.5291, 0.375, 0.5291, 0.2691, 0.5291, 0.375, 0.5124, 0.375, 0.5124, 0.375, 0.5291, 0.375, 0.5124, 0.375, 0.5124, 0.2695, 0.5124, 0.2695, 0.5124, 0.375, 0.5124, 0.375, 0.5291, 0.375, 0.5291, 0.375, 0.5124, 0.375, 0.5291, 0.375, 0.5293, 0.4809, 0.5293, 0.4809, 0.5291, 0.375, 0.5293, 0.4809, 0.5126, 0.4805, 0.5126, 0.4805, 0.5293, 0.4809, 0.5126, 0.4805, 0.5124, 0.375, 0.5124, 0.375, 0.5126, 0.4805, 0.5126, 0.4805, 0.5293, 0.4809, 0.5293, 0.4809, 0.5126, 0.4805, 0.5293, 0.4809, 0.53, 0.5603, 0.53, 0.5603, 0.5293, 0.4809, 0.53, 0.5603, 0.5132, 0.5602, 0.5132, 0.5602, 0.53, 0.5603, 0.5132, 0.5602, 0.5126, 0.4805, 0.5126, 0.4805, 0.5132, 0.5602, 0.5132, 0.5602, 0.53, 0.5603, 0.53, 0.5603, 0.5132, 0.5602, 0.53, 0.5603, 0.5302, 0.625, 0.5302, 0.625, 0.53, 0.5603, 0.5302, 0.625, 0.5133, 0.625, 0.5133, 0.625, 0.5302, 0.625, 0.5133, 0.625, 0.5132, 0.5602, 0.5132, 0.5602, 0.5133, 0.625, 0.5049, 0.0, 0.5261, 0.0, 0.5261, 0.0, 0.5049, 0.0, 0.5261, 0.0, 0.5286, 0.0625, 0.5286, 0.0625, 0.5261, 0.0, 0.5286, 0.0625, 0.5116, 0.0625, 0.5116, 0.0625, 0.5286, 0.0625, 0.5116, 0.0625, 0.5049, 0.0, 0.5049, 0.0, 0.5116, 0.0625, 0.5116, 0.0625, 0.5286, 0.0625, 0.5286, 0.0625, 0.5116, 0.0625, 0.5286, 0.0625, 0.5291, 0.125, 0.5291, 0.125, 0.5286, 0.0625, 0.5291, 0.125, 0.5124, 0.125, 0.5124, 0.125, 0.5291, 0.125, 0.5124, 0.125, 0.5116, 0.0625, 0.5116, 0.0625, 0.5124, 0.125, 0.4547, 0.8978, 0.4409, 0.9797, 0.4271, 1.0, 0.4494, 0.8776, 0.4409, 0.9797, 0.4958, 0.9794, 0.5049, 1.0, 0.4271, 1.0, 0.5013, 0.8979, 0.4547, 0.8978, 0.4494, 0.8776, 0.5116, 0.8773, 0.4958, 0.9794, 0.5013, 0.8979, 0.5116, 0.8773, 0.5049, 1.0, 0.4547, 0.8978, 0.5013, 0.8979, 0.4958, 0.9794, 0.4409, 0.9797, 0.4409, 0.9797, 0.4547, 0.8978, 0.4547, 0.8978, 0.4409, 0.9797, 0.5013, 0.8979, 0.4958, 0.9794, 0.4958, 0.9794, 0.5013, 0.8979, 0.4958, 0.9794, 0.4409, 0.9797, 0.4409, 0.9797, 0.4958, 0.9794, 0.505, 0.2856, 0.4589, 0.2862, 0.4514, 0.2708, 0.5124, 0.2695, 0.4589, 0.2862, 0.4589, 0.3595, 0.4514, 0.375, 0.4514, 0.2708, 0.4589, 0.3595, 0.505, 0.3591, 0.5124, 0.375, 0.4514, 0.375, 0.505, 0.3591, 0.505, 0.2856, 0.5124, 0.2695, 0.5124, 0.375, 0.505, 0.3591, 0.4589, 0.3595, 0.4589, 0.3595, 0.505, 0.3591, 0.4589, 0.3595, 0.4589, 0.2862, 0.4589, 0.2862, 0.4589, 0.3595, 0.505, 0.3591, 0.4589, 0.3595, 0.4589, 0.3595, 0.505, 0.3591, 0.4589, 0.2862, 0.505, 0.2856, 0.505, 0.2856, 0.4589, 0.2862, 0.4589, 0.2862, 0.505, 0.2856, 0.505, 0.3591, 0.4589, 0.3595, 0.4589, 0.2862, 0.505, 0.2856, 0.505, 0.2856, 0.4589, 0.2862, 0.505, 0.2856, 0.505, 0.3591, 0.505, 0.3591, 0.505, 0.2856, 0.4589, 0.3595, 0.4589, 0.2862, 0.4589, 0.2862, 0.4589, 0.3595])
me_cube.materials.append(mat_material)
me_cube.use_remesh_preserve_volume = False
me_cube.use_remesh_preserve_attributes = False
me_cube.use_mirror_vertex_groups = False
me_cube.update()

# ---- objects
ob_cube = bpy.data.objects.new('Cube', me_cube)
ob_light = bpy.data.objects.new('Light', light_light)
ob_camera = bpy.data.objects.new('Camera', cam_camera)

# ---- transforms, parenting, visibility, modifiers, constraints
ob_cube.location = (0.0, 0.0, 0.0)
ob_cube.lock_rotations_4d = False
ob_cube.empty_display_type = 'ARROWS'
ob_cube.lineart.crease_threshold = 0.0
_m = ob_cube.modifiers.new('Subdivision', 'SUBSURF')
ob_light.location = (4.076, 1.005, 5.904)
ob_light.rotation_euler = (0.6503, 0.05522, 1.866)
ob_light.lock_rotations_4d = False
ob_light.empty_display_type = 'ARROWS'
ob_light.color = (0.0, 0.0, 0.0, 0.0)
ob_light.lineart.crease_threshold = 0.0
ob_camera.location = (7.359, -6.926, 4.958)
ob_camera.rotation_euler = (1.109, 0.0, 0.8149)
ob_camera.lock_rotations_4d = False
ob_camera.empty_display_type = 'ARROWS'
ob_camera.color = (0.0, 0.0, 0.0, 0.0)
ob_camera.display_type = 'WIRE'
ob_camera.lineart.crease_threshold = 0.0

# ---- collection membership
col_collection.objects.link(ob_cube)
col_collection.objects.link(ob_light)
col_collection.objects.link(ob_camera)

# ---- scene / render settings (as saved in the file)
scene.camera = ob_camera
scene.frame_start = 1; scene.frame_end = 250; scene.frame_set(1)
scene.render.engine = 'BLENDER_EEVEE_NEXT'
scene.cycles.use_denoising = False
scene.cycles.samples = 128
scene.cycles.sampling_pattern = 'TABULATED_SOBOL'
scene.cycles.use_adaptive_sampling = False
scene.cycles.use_light_tree = False
scene.view_settings.view_transform = 'Filmic'
bpy.context.view_layer.update()
